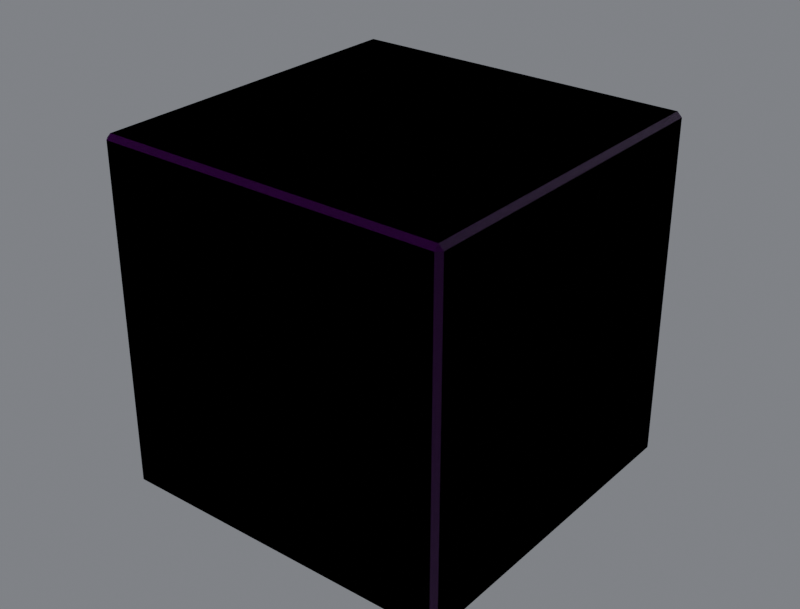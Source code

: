 # Source: R4B_Cube.blend  (saved by Blender 5.3.31; exported with 4.5.12 LTS)
import bpy
from mathutils import Matrix  # noqa: F401  (used for matrix-valued properties, if any)

bpy.ops.wm.read_factory_settings(use_empty=True)
scene = bpy.context.scene
scene.name = 'Scene'

# ---- collections
col_r4b_cube = bpy.data.collections.new('R4B_Cube'); scene.collection.children.link(col_r4b_cube)
col_r4b_cube_lod1 = bpy.data.collections.new('R4B_Cube_LOD1'); scene.collection.children.link(col_r4b_cube_lod1)

# ---- images (referenced by path relative to the original .blend; pixels are not part of the script)
import os
ASSET_DIR = os.environ.get("B2B_ASSET_DIR", "")  # directory of the original .blend (textures are referenced by path, not embedded)
HERE = os.path.dirname(os.path.abspath(__file__))  # packed textures are extracted next to this script under _unpacked/

def load_image(name, relpath, width, height, colorspace="sRGB"):
    """Load a texture the original file referenced (path relative to the .blend, or extracted next to this script)."""
    p = next((c for c in (os.path.join(HERE, relpath), os.path.join(ASSET_DIR, relpath)) if relpath and os.path.exists(c)), "")
    if p:
        img = bpy.data.images.load(p, check_existing=True)
        img.name = name
    else:  # same state as the original file: an image datablock whose file is absent (Cycles renders it pink)
        img = bpy.data.images.new(name, width, height)
        img.source = "FILE"
        img.filepath = "//" + (relpath or name)
    img.colorspace_settings.name = colorspace
    return img
img_a_base_png = load_image('A_base.png', 'A_base.png', 1024, 1024, 'sRGB')
img_a_orm_png = load_image('A_orm.png', 'A_orm.png', 1024, 1024, 'Non-Color')
img_a_normal_png = load_image('A_normal.png', 'A_normal.png', 1024, 1024, 'Non-Color')

# ---- materials (node trees are filled in below, after node groups)
mat_r4p_secondary = bpy.data.materials.new('R4P_Secondary')
mat_r4p_secondary.diffuse_color = (0.05, 0.058, 0.075, 1.0)
mat_r4p_secondary.roughness = 0.34
mat_r4p_secondary.metallic = 0.7

# ---- material node trees
mat_r4p_secondary.use_nodes = True; mat_r4p_secondary.node_tree.nodes.clear()
_N = mat_r4p_secondary.node_tree.nodes; _L = mat_r4p_secondary.node_tree.links
n0 = _N.new('ShaderNodeBsdfPrincipled'); n0.name = 'Principled BSDF'; n0.location = (-200, 100)
n0.inputs[10].default_value = 0.005
n1 = _N.new('ShaderNodeOutputMaterial'); n1.name = 'Material Output'; n1.location = (200, 100)
n2 = _N.new('ShaderNodeTexImage'); n2.name = 'Image Texture'; n2.location = (0, 0)
n2.image = img_a_base_png
n3 = _N.new('ShaderNodeMix'); n3.name = 'Mix'; n3.location = (0, 0)
n3.data_type = 'RGBA'
n3.blend_type = 'MULTIPLY'
n3.inputs[0].default_value = 1.0
n3.inputs[7].default_value = (0.05, 0.058, 0.075, 1.0)
n4 = _N.new('ShaderNodeTexImage'); n4.name = 'Image Texture.001'; n4.location = (0, 0)
n4.image = img_a_orm_png
n5 = _N.new('ShaderNodeSeparateColor'); n5.name = 'Separate Color'; n5.location = (0, 0)
n6 = _N.new('ShaderNodeMath'); n6.name = 'Math'; n6.location = (0, 0)
n6.operation = 'MULTIPLY'
n6.inputs[1].default_value = 0.34
n7 = _N.new('ShaderNodeMath'); n7.name = 'Math.001'; n7.location = (0, 0)
n7.operation = 'MULTIPLY'
n7.inputs[1].default_value = 0.7
n8 = _N.new('ShaderNodeTexImage'); n8.name = 'Image Texture.002'; n8.location = (0, 0)
n8.image = img_a_normal_png
n9 = _N.new('ShaderNodeNormalMap'); n9.name = 'Normal Map'; n9.location = (0, 0)
n9.width = 160
n9.inputs[0].default_value = 0.35
_L.new(n0.outputs[0], n1.inputs[0])
_L.new(n2.outputs[0], n3.inputs[6])
_L.new(n3.outputs[2], n0.inputs[0])
_L.new(n4.outputs[0], n5.inputs[0])
_L.new(n5.outputs[1], n6.inputs[0])
_L.new(n6.outputs[0], n0.inputs[2])
_L.new(n5.outputs[2], n7.inputs[0])
_L.new(n7.outputs[0], n0.inputs[1])
_L.new(n8.outputs[0], n9.inputs[1])
_L.new(n9.outputs[0], n0.inputs[5])
n1.is_active_output = True

# ---- world
world_w = bpy.data.worlds.new('W'); scene.world = world_w
world_w.use_nodes = True; world_w.node_tree.nodes.clear()
_N = world_w.node_tree.nodes; _L = world_w.node_tree.links
n0 = _N.new('ShaderNodeBackground'); n0.name = 'Background'; n0.location = (-200, 100)
n0.inputs[0].default_value = (0.2, 0.21, 0.23, 1.0)
n0.inputs[1].default_value = 0.9
n1 = _N.new('ShaderNodeOutputWorld'); n1.name = 'World Output'; n1.location = (200, 100)
_L.new(n0.outputs[0], n1.inputs[0])
n1.is_active_output = True

# ---- cameras
cam_cam = bpy.data.cameras.new('Cam')
cam_cam.lens = 60.0

# ---- lights
light_key = bpy.data.lights.new('Key', 'SUN')
light_key.energy = 3.2
light_fill = bpy.data.lights.new('Fill', 'AREA')
light_fill.energy = 220.0
light_fill.size = 2.5
light_rim = bpy.data.lights.new('Rim', 'AREA')
light_rim.energy = 260.0
light_rim.size = 2.5

# ---- meshes
me_r4b_cube = bpy.data.meshes.new('R4B_Cube')
me_r4b_cube.from_pydata([(-0.253, -0.253, -0.26), (-0.253, 0.253, -0.26), (0.253, 0.253, -0.26), (0.253, -0.253, -0.26), (-0.253, -0.26, -0.253), (0.253, -0.26, -0.253), (0.253, -0.26, 0.253), (-0.253, -0.26, 0.253), (0.26, -0.253, -0.253), (0.26, 0.253, -0.253), (0.26, 0.253, 0.253), (0.26, -0.253, 0.253), (-0.26, 0.253, -0.253), (-0.26, -0.253, -0.253), (-0.26, -0.253, 0.253), (-0.26, 0.253, 0.253), (0.253, 0.26, -0.253), (-0.253, 0.26, -0.253), (-0.253, 0.26, 0.253), (0.253, 0.26, 0.253), (-0.253, 0.253, 0.26), (-0.253, -0.253, 0.26), (0.253, -0.253, 0.26), (0.253, 0.253, 0.26)], [], [(0, 1, 2, 3), (4, 5, 6, 7), (8, 9, 10, 11), (12, 13, 14, 15), (16, 17, 18, 19), (20, 21, 22, 23), (0, 13, 12, 1), (1, 17, 16, 2), (2, 9, 8, 3), (3, 5, 4, 0), (5, 8, 11, 6), (6, 22, 21, 7), (7, 14, 13, 4), (9, 16, 19, 10), (10, 23, 22, 11), (14, 21, 20, 15), (15, 18, 17, 12), (18, 20, 23, 19), (0, 4, 13), (1, 12, 17), (2, 16, 9), (3, 8, 5), (6, 11, 22), (14, 7, 21), (10, 19, 23), (18, 15, 20)])
me_r4b_cube.polygons.foreach_set('use_smooth', [True] * 26)
_k = set([(0, 1), (0, 3), (0, 4), (0, 13), (1, 2), (1, 12), (1, 17), (2, 3), (2, 9), (2, 16), (3, 5), (3, 8), (4, 5), (4, 7), (4, 13), (5, 6), (5, 8), (6, 7), (6, 11), (6, 22), (7, 14), (7, 21), (8, 9), (8, 11), (9, 10), (9, 16), (10, 11), (10, 19), (10, 23), (11, 22), (12, 13), (12, 15), (12, 17), (13, 14), (14, 15), (14, 21), (15, 18), (15, 20), (16, 17), (16, 19), (17, 18), (18, 19), (18, 20), (19, 23), (20, 21), (20, 23), (21, 22), (22, 23)])
me_r4b_cube.attributes.new('sharp_edge', 'BOOLEAN', 'EDGE').data.foreach_set('value', [ (min(e.vertices), max(e.vertices)) in _k for e in me_r4b_cube.edges])
_uv = me_r4b_cube.uv_layers.new(name='UVMap')
_uv.uv.foreach_set('vector', [0.01346, 0.01346, 0.01346, 0.9865, 0.9865, 0.9865, 0.9865, 0.01346, 0.01346, 0.01346, 0.9865, 0.01346, 0.9865, 0.9865, 0.01346, 0.9865, 0.01346, 0.01346, 0.9865, 0.01346, 0.9865, 0.9865, 0.01346, 0.9865, 0.9865, 0.01346, 0.01346, 0.01346, 0.01346, 0.9865, 0.9865, 0.9865, 0.9865, 0.01346, 0.01346, 0.01346, 0.01346, 0.9865, 0.9865, 0.9865, 0.01346, 0.9865, 0.01346, 0.01346, 0.9865, 0.01346, 0.9865, 0.9865, 0.01346, 0.0, 0.01346, 0.01346, 0.9865, 0.01346, 0.9865, 0.0, 0.01346, 0.0, 0.01346, 0.01346, 0.9865, 0.01346, 0.9865, 0.0, 0.9865, 0.0, 0.9865, 0.01346, 0.01346, 0.01346, 0.01346, 0.0, 0.9865, 0.0, 0.9865, 0.01346, 0.01346, 0.01346, 0.01346, 0.0, 0.0, 0.01346, 0.01346, 0.01346, 0.01346, 0.9865, 0.0, 0.9865, 0.9865, 0.9865, 0.9865, 1.0, 0.01346, 1.0, 0.01346, 0.9865, 0.0, 0.9865, 0.01346, 0.9865, 0.01346, 0.01346, 0.0, 0.01346, 0.9865, 0.01346, 1.0, 0.01346, 1.0, 0.9865, 0.9865, 0.9865, 0.9865, 0.9865, 0.9865, 1.0, 0.01346, 1.0, 0.01346, 0.9865, 0.01346, 0.9865, 0.01346, 1.0, 0.9865, 1.0, 0.9865, 0.9865, 0.9865, 0.9865, 1.0, 0.9865, 1.0, 0.01346, 0.9865, 0.01346, 0.01346, 0.9865, 0.01346, 1.0, 0.9865, 1.0, 0.9865, 0.9865, 0.01346, 0.0, 0.0, 0.01346, 0.01346, 0.01346, 0.9865, 0.0, 0.9865, 0.01346, 1.0, 0.01346, 0.9865, 0.0, 1.0, 0.01346, 0.9865, 0.01346, 0.01346, 0.0, 0.01346, 0.01346, 0.0, 0.01346, 0.0, 0.9865, 0.01346, 0.9865, 0.01346, 1.0, 0.01346, 0.9865, 0.0, 0.9865, 0.01346, 1.0, 0.9865, 0.9865, 1.0, 0.9865, 0.9865, 1.0, 1.0, 0.9865, 0.9865, 0.9865, 0.9865, 1.0])
_ca = me_r4b_cube.color_attributes.new('Col', 'FLOAT_COLOR', 'CORNER')
_ca.data.foreach_set('color', [0.955, 0.955, 0.955, 1.0, 0.955, 0.955, 0.955, 1.0, 0.955, 0.955, 0.955, 1.0, 0.955, 0.955, 0.955, 1.0, 0.955, 0.955, 0.955, 1.0, 0.955, 0.955, 0.955, 1.0, 0.955, 0.955, 0.955, 1.0, 0.955, 0.955, 0.955, 1.0, 0.955, 0.955, 0.955, 1.0, 0.955, 0.955, 0.955, 1.0, 0.955, 0.955, 0.955, 1.0, 0.955, 0.955, 0.955, 1.0, 0.955, 0.955, 0.955, 1.0, 0.955, 0.955, 0.955, 1.0, 0.955, 0.955, 0.955, 1.0, 0.955, 0.955, 0.955, 1.0, 0.955, 0.955, 0.955, 1.0, 0.955, 0.955, 0.955, 1.0, 0.955, 0.955, 0.955, 1.0, 0.955, 0.955, 0.955, 1.0, 0.955, 0.955, 0.955, 1.0, 0.955, 0.955, 0.955, 1.0, 0.955, 0.955, 0.955, 1.0, 0.955, 0.955, 0.955, 1.0, 0.955, 0.955, 0.955, 1.0, 0.955, 0.955, 0.955, 1.0, 0.955, 0.955, 0.955, 1.0, 0.955, 0.955, 0.955, 1.0, 0.955, 0.955, 0.955, 1.0, 0.955, 0.955, 0.955, 1.0, 0.955, 0.955, 0.955, 1.0, 0.955, 0.955, 0.955, 1.0, 0.955, 0.955, 0.955, 1.0, 0.955, 0.955, 0.955, 1.0, 0.955, 0.955, 0.955, 1.0, 0.955, 0.955, 0.955, 1.0, 0.955, 0.955, 0.955, 1.0, 0.955, 0.955, 0.955, 1.0, 0.955, 0.955, 0.955, 1.0, 0.955, 0.955, 0.955, 1.0, 0.955, 0.955, 0.955, 1.0, 0.955, 0.955, 0.955, 1.0, 0.955, 0.955, 0.955, 1.0, 0.955, 0.955, 0.955, 1.0, 0.955, 0.955, 0.955, 1.0, 0.955, 0.955, 0.955, 1.0, 0.955, 0.955, 0.955, 1.0, 0.955, 0.955, 0.955, 1.0, 0.955, 0.955, 0.955, 1.0, 0.955, 0.955, 0.955, 1.0, 0.955, 0.955, 0.955, 1.0, 0.955, 0.955, 0.955, 1.0, 0.955, 0.955, 0.955, 1.0, 0.955, 0.955, 0.955, 1.0, 0.955, 0.955, 0.955, 1.0, 0.955, 0.955, 0.955, 1.0, 0.955, 0.955, 0.955, 1.0, 0.955, 0.955, 0.955, 1.0, 0.955, 0.955, 0.955, 1.0, 0.955, 0.955, 0.955, 1.0, 0.955, 0.955, 0.955, 1.0, 0.955, 0.955, 0.955, 1.0, 0.955, 0.955, 0.955, 1.0, 0.955, 0.955, 0.955, 1.0, 0.955, 0.955, 0.955, 1.0, 0.955, 0.955, 0.955, 1.0, 0.955, 0.955, 0.955, 1.0, 0.955, 0.955, 0.955, 1.0, 0.955, 0.955, 0.955, 1.0, 0.955, 0.955, 0.955, 1.0, 0.955, 0.955, 0.955, 1.0, 0.955, 0.955, 0.955, 1.0, 0.955, 0.955, 0.955, 1.0, 0.955, 0.955, 0.955, 1.0, 0.955, 0.955, 0.955, 1.0, 0.955, 0.955, 0.955, 1.0, 0.955, 0.955, 0.955, 1.0, 0.955, 0.955, 0.955, 1.0, 0.955, 0.955, 0.955, 1.0, 0.955, 0.955, 0.955, 1.0, 0.955, 0.955, 0.955, 1.0, 0.955, 0.955, 0.955, 1.0, 0.955, 0.955, 0.955, 1.0, 0.955, 0.955, 0.955, 1.0, 0.955, 0.955, 0.955, 1.0, 0.955, 0.955, 0.955, 1.0, 0.955, 0.955, 0.955, 1.0, 0.955, 0.955, 0.955, 1.0, 0.955, 0.955, 0.955, 1.0, 0.955, 0.955, 0.955, 1.0, 0.955, 0.955, 0.955, 1.0, 0.955, 0.955, 0.955, 1.0, 0.955, 0.955, 0.955, 1.0, 0.955, 0.955, 0.955, 1.0, 0.955, 0.955, 0.955, 1.0, 0.955, 0.955, 0.955, 1.0])
me_r4b_cube.materials.append(mat_r4p_secondary)
me_r4b_cube.update()
me_r4b_cube.normals_split_custom_set([tuple(v) for v in zip(*[iter([0.0, 0.0, -1.0, 0.0, 0.0, -1.0, 0.0, 0.0, -1.0, 0.0, 0.0, -1.0, 0.0, -1.0, 0.0, 0.0, -1.0, 0.0, 0.0, -1.0, 0.0, 0.0, -1.0, 0.0, 1.0, 0.0, 0.0, 1.0, 0.0, 0.0, 1.0, 0.0, 0.0, 1.0, 0.0, 0.0, -1.0, 0.0, 0.0, -1.0, 0.0, 0.0, -1.0, 0.0, 0.0, -1.0, 0.0, 0.0, 0.0, 1.0, 0.0, 0.0, 1.0, 0.0, 0.0, 1.0, 0.0, 0.0, 1.0, 0.0, 0.0, 0.0, 1.0, 0.0, 0.0, 1.0, 0.0, 0.0, 1.0, 0.0, 0.0, 1.0, -0.7071, 0.0, -0.7071, -0.7071, 0.0, -0.7071, -0.7071, 0.0, -0.7071, -0.7071, 0.0, -0.7071, 0.0, 0.7071, -0.7071, 0.0, 0.7071, -0.7071, 0.0, 0.7071, -0.7071, 0.0, 0.7071, -0.7071, 0.7071, 0.0, -0.7071, 0.7071, 0.0, -0.7071, 0.7071, 0.0, -0.7071, 0.7071, 0.0, -0.7071, 0.0, -0.7071, -0.7071, 0.0, -0.7071, -0.7071, 0.0, -0.7071, -0.7071, 0.0, -0.7071, -0.7071, 0.7071, -0.7071, 0.0, 0.7071, -0.7071, 0.0, 0.7071, -0.7071, 0.0, 0.7071, -0.7071, 0.0, 0.0, -0.7071, 0.7071, 0.0, -0.7071, 0.7071, 0.0, -0.7071, 0.7071, 0.0, -0.7071, 0.7071, -0.7071, -0.7071, 0.0, -0.7071, -0.7071, 0.0, -0.7071, -0.7071, 0.0, -0.7071, -0.7071, 0.0, 0.7071, 0.7071, 0.0, 0.7071, 0.7071, 0.0, 0.7071, 0.7071, 0.0, 0.7071, 0.7071, 0.0, 0.7071, 0.0, 0.7071, 0.7071, 0.0, 0.7071, 0.7071, 0.0, 0.7071, 0.7071, 0.0, 0.7071, -0.7071, 0.0, 0.7071, -0.7071, 0.0, 0.7071, -0.7071, 0.0, 0.7071, -0.7071, 0.0, 0.7071, -0.7071, 0.7071, 0.0, -0.7071, 0.7071, 0.0, -0.7071, 0.7071, 0.0, -0.7071, 0.7071, 0.0, 0.0, 0.7071, 0.7071, 0.0, 0.7071, 0.7071, 0.0, 0.7071, 0.7071, 0.0, 0.7071, 0.7071, -0.5774, -0.5774, -0.5774, -0.5774, -0.5774, -0.5774, -0.5774, -0.5774, -0.5774, -0.5774, 0.5774, -0.5774, -0.5774, 0.5774, -0.5774, -0.5774, 0.5774, -0.5774, 0.5774, 0.5774, -0.5774, 0.5774, 0.5774, -0.5774, 0.5774, 0.5774, -0.5774, 0.5774, -0.5774, -0.5774, 0.5774, -0.5774, -0.5774, 0.5774, -0.5774, -0.5774, 0.5774, -0.5774, 0.5774, 0.5774, -0.5774, 0.5774, 0.5774, -0.5774, 0.5774, -0.5774, -0.5774, 0.5774, -0.5774, -0.5774, 0.5774, -0.5774, -0.5774, 0.5774, 0.5774, 0.5774, 0.5774, 0.5774, 0.5774, 0.5774, 0.5774, 0.5774, 0.5774, -0.5774, 0.5774, 0.5774, -0.5774, 0.5774, 0.5774, -0.5774, 0.5774, 0.5774])] * 3)])
me_r4b_cube_lod1 = bpy.data.meshes.new('R4B_Cube_LOD1')
me_r4b_cube_lod1.from_pydata([(-0.253, -0.253, -0.26), (-0.253, 0.253, -0.26), (0.253, 0.253, -0.26), (0.253, -0.253, -0.26), (-0.253, -0.26, -0.253), (0.253, -0.26, -0.253), (0.253, -0.26, 0.253), (-0.253, -0.26, 0.253), (0.26, -0.253, -0.253), (0.26, 0.253, -0.253), (0.26, 0.253, 0.253), (0.26, -0.253, 0.253), (-0.26, 0.253, -0.253), (-0.26, -0.253, -0.253), (-0.26, -0.253, 0.253), (-0.26, 0.253, 0.253), (0.253, 0.26, -0.253), (-0.253, 0.26, -0.253), (-0.253, 0.26, 0.253), (0.253, 0.26, 0.253), (-0.253, 0.253, 0.26), (-0.253, -0.253, 0.26), (0.253, -0.253, 0.26), (0.253, 0.253, 0.26)], [], [(0, 1, 2, 3), (4, 5, 6, 7), (8, 9, 10, 11), (12, 13, 14, 15), (16, 17, 18, 19), (20, 21, 22, 23), (0, 13, 12, 1), (1, 17, 16, 2), (2, 9, 8, 3), (3, 5, 4, 0), (5, 8, 11, 6), (6, 22, 21, 7), (7, 14, 13, 4), (9, 16, 19, 10), (10, 23, 22, 11), (14, 21, 20, 15), (15, 18, 17, 12), (18, 20, 23, 19), (0, 4, 13), (1, 12, 17), (2, 16, 9), (3, 8, 5), (6, 11, 22), (14, 7, 21), (10, 19, 23), (18, 15, 20)])
me_r4b_cube_lod1.polygons.foreach_set('use_smooth', [True] * 26)
_k = set([(0, 1), (0, 3), (0, 4), (0, 13), (1, 2), (1, 12), (1, 17), (2, 3), (2, 9), (2, 16), (3, 5), (3, 8), (4, 5), (4, 7), (4, 13), (5, 6), (5, 8), (6, 7), (6, 11), (6, 22), (7, 14), (7, 21), (8, 9), (8, 11), (9, 10), (9, 16), (10, 11), (10, 19), (10, 23), (11, 22), (12, 13), (12, 15), (12, 17), (13, 14), (14, 15), (14, 21), (15, 18), (15, 20), (16, 17), (16, 19), (17, 18), (18, 19), (18, 20), (19, 23), (20, 21), (20, 23), (21, 22), (22, 23)])
me_r4b_cube_lod1.attributes.new('sharp_edge', 'BOOLEAN', 'EDGE').data.foreach_set('value', [ (min(e.vertices), max(e.vertices)) in _k for e in me_r4b_cube_lod1.edges])
_uv = me_r4b_cube_lod1.uv_layers.new(name='UVMap')
_uv.uv.foreach_set('vector', [0.01346, 0.01346, 0.01346, 0.9865, 0.9865, 0.9865, 0.9865, 0.01346, 0.01346, 0.01346, 0.9865, 0.01346, 0.9865, 0.9865, 0.01346, 0.9865, 0.01346, 0.01346, 0.9865, 0.01346, 0.9865, 0.9865, 0.01346, 0.9865, 0.9865, 0.01346, 0.01346, 0.01346, 0.01346, 0.9865, 0.9865, 0.9865, 0.9865, 0.01346, 0.01346, 0.01346, 0.01346, 0.9865, 0.9865, 0.9865, 0.01346, 0.9865, 0.01346, 0.01346, 0.9865, 0.01346, 0.9865, 0.9865, 0.01346, 0.0, 0.01346, 0.01346, 0.9865, 0.01346, 0.9865, 0.0, 0.01346, 0.0, 0.01346, 0.01346, 0.9865, 0.01346, 0.9865, 0.0, 0.9865, 0.0, 0.9865, 0.01346, 0.01346, 0.01346, 0.01346, 0.0, 0.9865, 0.0, 0.9865, 0.01346, 0.01346, 0.01346, 0.01346, 0.0, 0.0, 0.01346, 0.01346, 0.01346, 0.01346, 0.9865, 0.0, 0.9865, 0.9865, 0.9865, 0.9865, 1.0, 0.01346, 1.0, 0.01346, 0.9865, 0.0, 0.9865, 0.01346, 0.9865, 0.01346, 0.01346, 0.0, 0.01346, 0.9865, 0.01346, 1.0, 0.01346, 1.0, 0.9865, 0.9865, 0.9865, 0.9865, 0.9865, 0.9865, 1.0, 0.01346, 1.0, 0.01346, 0.9865, 0.01346, 0.9865, 0.01346, 1.0, 0.9865, 1.0, 0.9865, 0.9865, 0.9865, 0.9865, 1.0, 0.9865, 1.0, 0.01346, 0.9865, 0.01346, 0.01346, 0.9865, 0.01346, 1.0, 0.9865, 1.0, 0.9865, 0.9865, 0.01346, 0.0, 0.0, 0.01346, 0.01346, 0.01346, 0.9865, 0.0, 0.9865, 0.01346, 1.0, 0.01346, 0.9865, 0.0, 1.0, 0.01346, 0.9865, 0.01346, 0.01346, 0.0, 0.01346, 0.01346, 0.0, 0.01346, 0.0, 0.9865, 0.01346, 0.9865, 0.01346, 1.0, 0.01346, 0.9865, 0.0, 0.9865, 0.01346, 1.0, 0.9865, 0.9865, 1.0, 0.9865, 0.9865, 1.0, 1.0, 0.9865, 0.9865, 0.9865, 0.9865, 1.0])
_ca = me_r4b_cube_lod1.color_attributes.new('Col', 'FLOAT_COLOR', 'CORNER')
_ca.data.foreach_set('color', [0.955, 0.955, 0.955, 1.0, 0.955, 0.955, 0.955, 1.0, 0.955, 0.955, 0.955, 1.0, 0.955, 0.955, 0.955, 1.0, 0.955, 0.955, 0.955, 1.0, 0.955, 0.955, 0.955, 1.0, 0.955, 0.955, 0.955, 1.0, 0.955, 0.955, 0.955, 1.0, 0.955, 0.955, 0.955, 1.0, 0.955, 0.955, 0.955, 1.0, 0.955, 0.955, 0.955, 1.0, 0.955, 0.955, 0.955, 1.0, 0.955, 0.955, 0.955, 1.0, 0.955, 0.955, 0.955, 1.0, 0.955, 0.955, 0.955, 1.0, 0.955, 0.955, 0.955, 1.0, 0.955, 0.955, 0.955, 1.0, 0.955, 0.955, 0.955, 1.0, 0.955, 0.955, 0.955, 1.0, 0.955, 0.955, 0.955, 1.0, 0.955, 0.955, 0.955, 1.0, 0.955, 0.955, 0.955, 1.0, 0.955, 0.955, 0.955, 1.0, 0.955, 0.955, 0.955, 1.0, 0.955, 0.955, 0.955, 1.0, 0.955, 0.955, 0.955, 1.0, 0.955, 0.955, 0.955, 1.0, 0.955, 0.955, 0.955, 1.0, 0.955, 0.955, 0.955, 1.0, 0.955, 0.955, 0.955, 1.0, 0.955, 0.955, 0.955, 1.0, 0.955, 0.955, 0.955, 1.0, 0.955, 0.955, 0.955, 1.0, 0.955, 0.955, 0.955, 1.0, 0.955, 0.955, 0.955, 1.0, 0.955, 0.955, 0.955, 1.0, 0.955, 0.955, 0.955, 1.0, 0.955, 0.955, 0.955, 1.0, 0.955, 0.955, 0.955, 1.0, 0.955, 0.955, 0.955, 1.0, 0.955, 0.955, 0.955, 1.0, 0.955, 0.955, 0.955, 1.0, 0.955, 0.955, 0.955, 1.0, 0.955, 0.955, 0.955, 1.0, 0.955, 0.955, 0.955, 1.0, 0.955, 0.955, 0.955, 1.0, 0.955, 0.955, 0.955, 1.0, 0.955, 0.955, 0.955, 1.0, 0.955, 0.955, 0.955, 1.0, 0.955, 0.955, 0.955, 1.0, 0.955, 0.955, 0.955, 1.0, 0.955, 0.955, 0.955, 1.0, 0.955, 0.955, 0.955, 1.0, 0.955, 0.955, 0.955, 1.0, 0.955, 0.955, 0.955, 1.0, 0.955, 0.955, 0.955, 1.0, 0.955, 0.955, 0.955, 1.0, 0.955, 0.955, 0.955, 1.0, 0.955, 0.955, 0.955, 1.0, 0.955, 0.955, 0.955, 1.0, 0.955, 0.955, 0.955, 1.0, 0.955, 0.955, 0.955, 1.0, 0.955, 0.955, 0.955, 1.0, 0.955, 0.955, 0.955, 1.0, 0.955, 0.955, 0.955, 1.0, 0.955, 0.955, 0.955, 1.0, 0.955, 0.955, 0.955, 1.0, 0.955, 0.955, 0.955, 1.0, 0.955, 0.955, 0.955, 1.0, 0.955, 0.955, 0.955, 1.0, 0.955, 0.955, 0.955, 1.0, 0.955, 0.955, 0.955, 1.0, 0.955, 0.955, 0.955, 1.0, 0.955, 0.955, 0.955, 1.0, 0.955, 0.955, 0.955, 1.0, 0.955, 0.955, 0.955, 1.0, 0.955, 0.955, 0.955, 1.0, 0.955, 0.955, 0.955, 1.0, 0.955, 0.955, 0.955, 1.0, 0.955, 0.955, 0.955, 1.0, 0.955, 0.955, 0.955, 1.0, 0.955, 0.955, 0.955, 1.0, 0.955, 0.955, 0.955, 1.0, 0.955, 0.955, 0.955, 1.0, 0.955, 0.955, 0.955, 1.0, 0.955, 0.955, 0.955, 1.0, 0.955, 0.955, 0.955, 1.0, 0.955, 0.955, 0.955, 1.0, 0.955, 0.955, 0.955, 1.0, 0.955, 0.955, 0.955, 1.0, 0.955, 0.955, 0.955, 1.0, 0.955, 0.955, 0.955, 1.0, 0.955, 0.955, 0.955, 1.0, 0.955, 0.955, 0.955, 1.0, 0.955, 0.955, 0.955, 1.0, 0.955, 0.955, 0.955, 1.0])
me_r4b_cube_lod1.materials.append(mat_r4p_secondary)
me_r4b_cube_lod1.update()
me_r4b_cube_lod1.normals_split_custom_set([tuple(v) for v in zip(*[iter([0.0, 0.0, -1.0, 0.0, 0.0, -1.0, 0.0, 0.0, -1.0, 0.0, 0.0, -1.0, 0.0, -1.0, 0.0, 0.0, -1.0, 0.0, 0.0, -1.0, 0.0, 0.0, -1.0, 0.0, 1.0, 0.0, 0.0, 1.0, 0.0, 0.0, 1.0, 0.0, 0.0, 1.0, 0.0, 0.0, -1.0, 0.0, 0.0, -1.0, 0.0, 0.0, -1.0, 0.0, 0.0, -1.0, 0.0, 0.0, 0.0, 1.0, 0.0, 0.0, 1.0, 0.0, 0.0, 1.0, 0.0, 0.0, 1.0, 0.0, 0.0, 0.0, 1.0, 0.0, 0.0, 1.0, 0.0, 0.0, 1.0, 0.0, 0.0, 1.0, -0.7071, 0.0, -0.7071, -0.7071, 0.0, -0.7071, -0.7071, 0.0, -0.7071, -0.7071, 0.0, -0.7071, 0.0, 0.7071, -0.7071, 0.0, 0.7071, -0.7071, 0.0, 0.7071, -0.7071, 0.0, 0.7071, -0.7071, 0.7071, 0.0, -0.7071, 0.7071, 0.0, -0.7071, 0.7071, 0.0, -0.7071, 0.7071, 0.0, -0.7071, 0.0, -0.7071, -0.7071, 0.0, -0.7071, -0.7071, 0.0, -0.7071, -0.7071, 0.0, -0.7071, -0.7071, 0.7071, -0.7071, 0.0, 0.7071, -0.7071, 0.0, 0.7071, -0.7071, 0.0, 0.7071, -0.7071, 0.0, 0.0, -0.7071, 0.7071, 0.0, -0.7071, 0.7071, 0.0, -0.7071, 0.7071, 0.0, -0.7071, 0.7071, -0.7071, -0.7071, 0.0, -0.7071, -0.7071, 0.0, -0.7071, -0.7071, 0.0, -0.7071, -0.7071, 0.0, 0.7071, 0.7071, 0.0, 0.7071, 0.7071, 0.0, 0.7071, 0.7071, 0.0, 0.7071, 0.7071, 0.0, 0.7071, 0.0, 0.7071, 0.7071, 0.0, 0.7071, 0.7071, 0.0, 0.7071, 0.7071, 0.0, 0.7071, -0.7071, 0.0, 0.7071, -0.7071, 0.0, 0.7071, -0.7071, 0.0, 0.7071, -0.7071, 0.0, 0.7071, -0.7071, 0.7071, 0.0, -0.7071, 0.7071, 0.0, -0.7071, 0.7071, 0.0, -0.7071, 0.7071, 0.0, 0.0, 0.7071, 0.7071, 0.0, 0.7071, 0.7071, 0.0, 0.7071, 0.7071, 0.0, 0.7071, 0.7071, -0.5774, -0.5774, -0.5774, -0.5774, -0.5774, -0.5774, -0.5774, -0.5774, -0.5774, -0.5774, 0.5774, -0.5774, -0.5774, 0.5774, -0.5774, -0.5774, 0.5774, -0.5774, 0.5774, 0.5774, -0.5774, 0.5774, 0.5774, -0.5774, 0.5774, 0.5774, -0.5774, 0.5774, -0.5774, -0.5774, 0.5774, -0.5774, -0.5774, 0.5774, -0.5774, -0.5774, 0.5774, -0.5774, 0.5774, 0.5774, -0.5774, 0.5774, 0.5774, -0.5774, 0.5774, -0.5774, -0.5774, 0.5774, -0.5774, -0.5774, 0.5774, -0.5774, -0.5774, 0.5774, 0.5774, 0.5774, 0.5774, 0.5774, 0.5774, 0.5774, 0.5774, 0.5774, 0.5774, -0.5774, 0.5774, 0.5774, -0.5774, 0.5774, 0.5774, -0.5774, 0.5774, 0.5774])] * 3)])

# ---- objects
ob_key = bpy.data.objects.new('Key', light_key)
ob_fill = bpy.data.objects.new('Fill', light_fill)
ob_rim = bpy.data.objects.new('Rim', light_rim)
ob_cam = bpy.data.objects.new('Cam', cam_cam)
ob_r4b_cube_root = bpy.data.objects.new('R4B_Cube_ROOT', None)
ob_r4b_cube = bpy.data.objects.new('R4B_Cube', me_r4b_cube)
ob_port_back_000 = bpy.data.objects.new('Port_back_000', None)
ob_port_down_000 = bpy.data.objects.new('Port_down_000', None)
ob_port_forward_000 = bpy.data.objects.new('Port_forward_000', None)
ob_port_left_000 = bpy.data.objects.new('Port_left_000', None)
ob_port_right_000 = bpy.data.objects.new('Port_right_000', None)
ob_port_up_000 = bpy.data.objects.new('Port_up_000', None)
ob_socket_mount = bpy.data.objects.new('Socket_Mount', None)
ob_r4b_cube_lod1 = bpy.data.objects.new('R4B_Cube_LOD1', me_r4b_cube_lod1)

# ---- transforms, parenting, visibility, modifiers, constraints
ob_key.location = (2.0, -2.0, 3.0)
ob_key.rotation_euler = (0.8727, 0.0, 0.6109)
ob_fill.location = (-3.0, -1.5, 1.5)
ob_fill.rotation_euler = (1.222, 0.0, -1.134)
ob_rim.location = (0.5, 3.5, 2.2)
ob_rim.rotation_euler = (-1.047, 0.0, 3.142)
ob_cam.location = (0.9898, -1.237, 0.8413)
ob_cam.rotation_euler = (1.083, -3.194e-08, 0.6747)
ob_r4b_cube_root.location = (0.0, 0.0, 0.0)
ob_r4b_cube_root.empty_display_size = 0.1
ob_r4b_cube.parent = ob_r4b_cube_root
ob_r4b_cube.location = (0.0, 0.0, 0.0)
ob_r4b_cube.rotation_mode = 'QUATERNION'
ob_r4b_cube.rotation_quaternion = (1.0, 0.0, 0.0, 0.0)
ob_port_back_000.parent = ob_r4b_cube_root
ob_port_back_000.location = (0.0, 0.26, 0.0)
ob_port_back_000.rotation_euler = (1.571, -7.55e-08, -3.142)
ob_port_back_000.scale = (1.0, 1.0, 1.0)
ob_port_back_000.empty_display_type = 'SINGLE_ARROW'
ob_port_back_000.empty_display_size = 0.06
ob_port_down_000.parent = ob_r4b_cube_root
ob_port_down_000.location = (0.0, 0.0, -0.26)
ob_port_down_000.rotation_euler = (-0.0, -3.142, -0.0)
ob_port_down_000.empty_display_type = 'SINGLE_ARROW'
ob_port_down_000.empty_display_size = 0.06
ob_port_forward_000.parent = ob_r4b_cube_root
ob_port_forward_000.location = (0.0, -0.26, 0.0)
ob_port_forward_000.rotation_euler = (1.571, -0.0, 0.0)
ob_port_forward_000.empty_display_type = 'SINGLE_ARROW'
ob_port_forward_000.empty_display_size = 0.06
ob_port_left_000.parent = ob_r4b_cube_root
ob_port_left_000.location = (-0.26, 0.0, 0.0)
ob_port_left_000.rotation_euler = (1.571, -0.0, -1.571)
ob_port_left_000.empty_display_type = 'SINGLE_ARROW'
ob_port_left_000.empty_display_size = 0.06
ob_port_right_000.parent = ob_r4b_cube_root
ob_port_right_000.location = (0.26, 0.0, 0.0)
ob_port_right_000.rotation_euler = (1.571, -0.0, 1.571)
ob_port_right_000.empty_display_type = 'SINGLE_ARROW'
ob_port_right_000.empty_display_size = 0.06
ob_port_up_000.parent = ob_r4b_cube_root
ob_port_up_000.location = (0.0, 0.0, 0.26)
ob_port_up_000.rotation_euler = (0.0, 0.0, -3.142)
ob_port_up_000.empty_display_type = 'SINGLE_ARROW'
ob_port_up_000.empty_display_size = 0.06
ob_socket_mount.parent = ob_r4b_cube_root
ob_socket_mount.location = (0.0, 0.0, -0.26)
ob_socket_mount.rotation_euler = (-3.142, 0.0, 0.0)
ob_socket_mount.empty_display_type = 'SINGLE_ARROW'
ob_socket_mount.empty_display_size = 0.06
ob_r4b_cube_lod1.parent = ob_r4b_cube_root
ob_r4b_cube_lod1.location = (0.0, 0.0, 0.0)

# ---- collection membership
scene.collection.objects.link(ob_key)
scene.collection.objects.link(ob_fill)
scene.collection.objects.link(ob_rim)
scene.collection.objects.link(ob_cam)
col_r4b_cube.objects.link(ob_r4b_cube_root)
col_r4b_cube.objects.link(ob_r4b_cube)
col_r4b_cube.objects.link(ob_port_back_000)
col_r4b_cube.objects.link(ob_port_down_000)
col_r4b_cube.objects.link(ob_port_forward_000)
col_r4b_cube.objects.link(ob_port_left_000)
col_r4b_cube.objects.link(ob_port_right_000)
col_r4b_cube.objects.link(ob_port_up_000)
col_r4b_cube.objects.link(ob_socket_mount)
col_r4b_cube_lod1.objects.link(ob_r4b_cube_lod1)

# ---- scene / render settings (as saved in the file)
scene.camera = ob_cam
scene.frame_start = 1; scene.frame_end = 91; scene.frame_set(1)
scene.render.engine = 'BLENDER_EEVEE_NEXT'
scene.render.image_settings.file_format = 'JPEG'
scene.render.image_settings.color_mode = 'RGB'
scene.render.image_settings.quality = 88
scene.render.resolution_x = 720
scene.render.resolution_y = 548
scene.render.bake_bias = 0.0
scene.render.bake_samples = 0
scene.render.compositor_device = 'GPU'
scene.eevee.use_volume_custom_range = False
scene.eevee.fast_gi_thickness_near = 0.1
scene.eevee.fast_gi_thickness_far = 0.0
scene.eevee.ray_tracing_options.screen_trace_thickness = 0.1
scene.view_settings.view_transform = 'Filmic'
bpy.context.view_layer.update()
